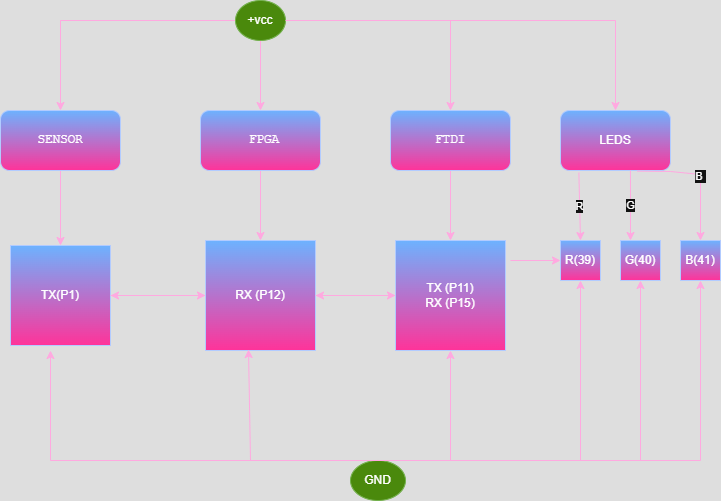

The diagram above was exported from draw.io. Its source (the exported page's mxGraphModel, read from the mxfile embedded in the PNG):
<mxGraphModel dx="1042" dy="534" grid="1" gridSize="10" guides="1" tooltips="1" connect="1" arrows="1" fold="1" page="1" pageScale="1" pageWidth="900" pageHeight="1600" math="0" shadow="0">
  <root>
    <mxCell id="0" />
    <mxCell id="1" parent="0" />
    <mxCell id="uWTgiIf8uEAhh20c6QKl-4" value="" style="edgeStyle=orthogonalEdgeStyle;rounded=0;orthogonalLoop=1;jettySize=auto;html=1;entryX=0.5;entryY=0;entryDx=0;entryDy=0;fillColor=#d80073;strokeColor=#A50040;" edge="1" parent="1" source="uWTgiIf8uEAhh20c6QKl-2" target="uWTgiIf8uEAhh20c6QKl-5">
      <mxGeometry relative="1" as="geometry">
        <Array as="points">
          <mxPoint x="250" y="60" />
        </Array>
      </mxGeometry>
    </mxCell>
    <mxCell id="uWTgiIf8uEAhh20c6QKl-7" value="" style="edgeStyle=orthogonalEdgeStyle;rounded=0;orthogonalLoop=1;jettySize=auto;html=1;fillColor=#d80073;strokeColor=#A50040;" edge="1" parent="1" source="uWTgiIf8uEAhh20c6QKl-2" target="uWTgiIf8uEAhh20c6QKl-3">
      <mxGeometry relative="1" as="geometry" />
    </mxCell>
    <mxCell id="uWTgiIf8uEAhh20c6QKl-2" value="+vcc" style="ellipse;whiteSpace=wrap;html=1;fillColor=#60a917;fontColor=light-dark(#FFFFFF,#FFFFFF);strokeColor=#2D7600;" vertex="1" parent="1">
      <mxGeometry x="425" y="40" width="50" height="40" as="geometry" />
    </mxCell>
    <mxCell id="uWTgiIf8uEAhh20c6QKl-50" value="" style="edgeStyle=orthogonalEdgeStyle;rounded=0;orthogonalLoop=1;jettySize=auto;html=1;fillColor=#d80073;strokeColor=#A50040;" edge="1" parent="1" source="uWTgiIf8uEAhh20c6QKl-3" target="uWTgiIf8uEAhh20c6QKl-29">
      <mxGeometry relative="1" as="geometry" />
    </mxCell>
    <mxCell id="uWTgiIf8uEAhh20c6QKl-3" value="&lt;span style=&quot;font-family: Menlo, &amp;quot;Roboto Mono&amp;quot;, &amp;quot;Courier New&amp;quot;, Courier, monospace, Inter, sans-serif; font-size: 12.573px; text-align: start; background-color: transparent; color: light-dark(rgb(0, 0, 0), rgb(255, 255, 255));&quot;&gt;&amp;nbsp;FPGA&lt;/span&gt;" style="rounded=1;whiteSpace=wrap;html=1;fillColor=#0050ef;fontColor=#ffffff;strokeColor=#001DBC;gradientColor=light-dark(#000000,#FF3399);" vertex="1" parent="1">
      <mxGeometry x="390" y="150" width="120" height="60" as="geometry" />
    </mxCell>
    <mxCell id="uWTgiIf8uEAhh20c6QKl-49" value="" style="edgeStyle=orthogonalEdgeStyle;rounded=0;orthogonalLoop=1;jettySize=auto;html=1;fillColor=#d80073;strokeColor=#A50040;" edge="1" parent="1" source="uWTgiIf8uEAhh20c6QKl-5" target="uWTgiIf8uEAhh20c6QKl-28">
      <mxGeometry relative="1" as="geometry" />
    </mxCell>
    <mxCell id="uWTgiIf8uEAhh20c6QKl-5" value="&lt;span style=&quot;font-family: Menlo, &amp;quot;Roboto Mono&amp;quot;, &amp;quot;Courier New&amp;quot;, Courier, monospace, Inter, sans-serif; font-size: 12.573px; text-align: start; background-color: transparent;&quot;&gt;SENSOR&lt;/span&gt;" style="rounded=1;whiteSpace=wrap;html=1;fillColor=#0050ef;fontColor=light-dark(#FFFFFF,#FFFFFF);strokeColor=#001DBC;gradientColor=light-dark(#000000,#FF3399);" vertex="1" parent="1">
      <mxGeometry x="190" y="150" width="120" height="60" as="geometry" />
    </mxCell>
    <mxCell id="uWTgiIf8uEAhh20c6QKl-53" value="" style="edgeStyle=orthogonalEdgeStyle;rounded=0;orthogonalLoop=1;jettySize=auto;html=1;fillColor=#d80073;strokeColor=#A50040;" edge="1" parent="1" source="uWTgiIf8uEAhh20c6QKl-8" target="uWTgiIf8uEAhh20c6QKl-30">
      <mxGeometry relative="1" as="geometry" />
    </mxCell>
    <mxCell id="uWTgiIf8uEAhh20c6QKl-8" value="&lt;span style=&quot;font-family: Menlo, &amp;quot;Roboto Mono&amp;quot;, &amp;quot;Courier New&amp;quot;, Courier, monospace, Inter, sans-serif; font-size: 12.573px; text-align: start; background-color: transparent; color: light-dark(rgb(0, 0, 0), rgb(255, 255, 255));&quot;&gt;&amp;nbsp;FTDI&amp;nbsp;&lt;/span&gt;" style="rounded=1;whiteSpace=wrap;html=1;fillColor=#0050ef;fontColor=#ffffff;strokeColor=#001DBC;gradientColor=light-dark(#000000,#FF3399);" vertex="1" parent="1">
      <mxGeometry x="580" y="150" width="120" height="60" as="geometry" />
    </mxCell>
    <mxCell id="uWTgiIf8uEAhh20c6QKl-11" value="" style="endArrow=classic;html=1;rounded=0;entryX=0.5;entryY=0;entryDx=0;entryDy=0;fillColor=#d80073;strokeColor=#A50040;" edge="1" parent="1" target="uWTgiIf8uEAhh20c6QKl-8">
      <mxGeometry width="50" height="50" relative="1" as="geometry">
        <mxPoint x="480" y="60" as="sourcePoint" />
        <mxPoint x="480" y="250" as="targetPoint" />
        <Array as="points">
          <mxPoint x="640" y="60" />
        </Array>
      </mxGeometry>
    </mxCell>
    <mxCell id="uWTgiIf8uEAhh20c6QKl-13" value="LEDS" style="rounded=1;whiteSpace=wrap;html=1;fillColor=#0050ef;fontColor=light-dark(#FFFFFF,#FFFFFF);strokeColor=#001DBC;gradientColor=light-dark(#000000,#FF3399);" vertex="1" parent="1">
      <mxGeometry x="750" y="150" width="110" height="60" as="geometry" />
    </mxCell>
    <mxCell id="uWTgiIf8uEAhh20c6QKl-27" value="" style="endArrow=classic;html=1;rounded=0;exitX=1;exitY=0.5;exitDx=0;exitDy=0;entryX=0.5;entryY=0;entryDx=0;entryDy=0;fillColor=#d80073;strokeColor=#A50040;" edge="1" parent="1" source="uWTgiIf8uEAhh20c6QKl-2" target="uWTgiIf8uEAhh20c6QKl-13">
      <mxGeometry width="50" height="50" relative="1" as="geometry">
        <mxPoint x="430" y="300" as="sourcePoint" />
        <mxPoint x="480" y="250" as="targetPoint" />
        <Array as="points">
          <mxPoint x="805" y="60" />
        </Array>
      </mxGeometry>
    </mxCell>
    <mxCell id="uWTgiIf8uEAhh20c6QKl-28" value="TX(P1)" style="whiteSpace=wrap;html=1;aspect=fixed;fillColor=#0050ef;fontColor=light-dark(#FFFFFF,#FFFFFF);strokeColor=#001DBC;gradientColor=light-dark(#000000,#FF3399);" vertex="1" parent="1">
      <mxGeometry x="200" y="285" width="100" height="100" as="geometry" />
    </mxCell>
    <mxCell id="uWTgiIf8uEAhh20c6QKl-47" value="" style="edgeStyle=orthogonalEdgeStyle;rounded=0;orthogonalLoop=1;jettySize=auto;html=1;fillColor=#d80073;strokeColor=#A50040;" edge="1" parent="1" source="uWTgiIf8uEAhh20c6QKl-29" target="uWTgiIf8uEAhh20c6QKl-28">
      <mxGeometry relative="1" as="geometry" />
    </mxCell>
    <mxCell id="uWTgiIf8uEAhh20c6QKl-29" value="RX (P12)" style="whiteSpace=wrap;html=1;aspect=fixed;fillColor=#0050ef;fontColor=light-dark(#FFFFFF,#FFFFFF);strokeColor=#001DBC;gradientColor=light-dark(#000000,#FF3399);" vertex="1" parent="1">
      <mxGeometry x="395" y="280" width="110" height="110" as="geometry" />
    </mxCell>
    <mxCell id="uWTgiIf8uEAhh20c6QKl-51" value="" style="edgeStyle=orthogonalEdgeStyle;rounded=0;orthogonalLoop=1;jettySize=auto;html=1;fillColor=#d80073;strokeColor=#A50040;" edge="1" parent="1" source="uWTgiIf8uEAhh20c6QKl-30" target="uWTgiIf8uEAhh20c6QKl-29">
      <mxGeometry relative="1" as="geometry" />
    </mxCell>
    <mxCell id="uWTgiIf8uEAhh20c6QKl-30" value="TX (P11)&lt;div&gt;RX (P15)&lt;/div&gt;" style="whiteSpace=wrap;html=1;aspect=fixed;fillColor=#0050ef;fontColor=light-dark(#FFFFFF,#FFFFFF);strokeColor=#001DBC;gradientColor=light-dark(#000000,#FF3399);" vertex="1" parent="1">
      <mxGeometry x="585" y="280" width="110" height="110" as="geometry" />
    </mxCell>
    <mxCell id="uWTgiIf8uEAhh20c6QKl-31" value="R(39)" style="whiteSpace=wrap;html=1;aspect=fixed;fillColor=#0050ef;fontColor=light-dark(#FFFFFF,#FFFFFF);strokeColor=#001DBC;gradientColor=light-dark(#000000,#FF3399);" vertex="1" parent="1">
      <mxGeometry x="750" y="280" width="40" height="40" as="geometry" />
    </mxCell>
    <mxCell id="uWTgiIf8uEAhh20c6QKl-32" value="G(40)" style="whiteSpace=wrap;html=1;aspect=fixed;fillColor=#0050ef;fontColor=light-dark(#FFFFFF,#FFFFFF);strokeColor=#001DBC;gradientColor=light-dark(#000000,#FF3399);" vertex="1" parent="1">
      <mxGeometry x="810" y="280" width="40" height="40" as="geometry" />
    </mxCell>
    <mxCell id="uWTgiIf8uEAhh20c6QKl-43" value="R" style="endArrow=classic;html=1;rounded=0;entryX=0.5;entryY=0;entryDx=0;entryDy=0;exitX=0.167;exitY=1.037;exitDx=0;exitDy=0;exitPerimeter=0;fillColor=#d80073;strokeColor=#A50040;" edge="1" parent="1" source="uWTgiIf8uEAhh20c6QKl-13" target="uWTgiIf8uEAhh20c6QKl-31">
      <mxGeometry width="50" height="50" relative="1" as="geometry">
        <mxPoint x="590" y="230" as="sourcePoint" />
        <mxPoint x="768" y="270" as="targetPoint" />
      </mxGeometry>
    </mxCell>
    <mxCell id="uWTgiIf8uEAhh20c6QKl-33" value="B(41)" style="whiteSpace=wrap;html=1;aspect=fixed;fillColor=#0050ef;fontColor=light-dark(#FFFFFF,#FFFFFF);strokeColor=#001DBC;gradientColor=light-dark(#000000,#FF3399);" vertex="1" parent="1">
      <mxGeometry x="870" y="280" width="40" height="40" as="geometry" />
    </mxCell>
    <mxCell id="uWTgiIf8uEAhh20c6QKl-42" value="B&amp;nbsp;" style="endArrow=classic;html=1;rounded=0;entryX=0.5;entryY=0;entryDx=0;entryDy=0;exitX=0.698;exitY=1.01;exitDx=0;exitDy=0;exitPerimeter=0;fillColor=#d80073;strokeColor=#A50040;" edge="1" parent="1" source="uWTgiIf8uEAhh20c6QKl-13" target="uWTgiIf8uEAhh20c6QKl-33">
      <mxGeometry width="50" height="50" relative="1" as="geometry">
        <mxPoint x="930" y="230" as="sourcePoint" />
        <mxPoint x="880" y="280" as="targetPoint" />
        <Array as="points">
          <mxPoint x="860" y="211" />
          <mxPoint x="890" y="214" />
        </Array>
      </mxGeometry>
    </mxCell>
    <mxCell id="uWTgiIf8uEAhh20c6QKl-45" value="G" style="endArrow=classic;html=1;rounded=0;exitX=0.636;exitY=1;exitDx=0;exitDy=0;entryX=0.25;entryY=0;entryDx=0;entryDy=0;exitPerimeter=0;fillColor=#d80073;strokeColor=#A50040;" edge="1" parent="1" source="uWTgiIf8uEAhh20c6QKl-13" target="uWTgiIf8uEAhh20c6QKl-32">
      <mxGeometry width="50" height="50" relative="1" as="geometry">
        <mxPoint x="820" y="220" as="sourcePoint" />
        <mxPoint x="540" y="280" as="targetPoint" />
      </mxGeometry>
    </mxCell>
    <mxCell id="uWTgiIf8uEAhh20c6QKl-48" value="" style="endArrow=classic;html=1;rounded=0;exitX=1;exitY=0.5;exitDx=0;exitDy=0;entryX=0;entryY=0.5;entryDx=0;entryDy=0;fillColor=#d80073;strokeColor=#A50040;" edge="1" parent="1" source="uWTgiIf8uEAhh20c6QKl-28" target="uWTgiIf8uEAhh20c6QKl-29">
      <mxGeometry width="50" height="50" relative="1" as="geometry">
        <mxPoint x="540" y="280" as="sourcePoint" />
        <mxPoint x="590" y="230" as="targetPoint" />
      </mxGeometry>
    </mxCell>
    <mxCell id="uWTgiIf8uEAhh20c6QKl-52" value="" style="endArrow=classic;html=1;rounded=0;exitX=1;exitY=0.5;exitDx=0;exitDy=0;entryX=0;entryY=0.5;entryDx=0;entryDy=0;fillColor=#d80073;strokeColor=#A50040;" edge="1" parent="1" source="uWTgiIf8uEAhh20c6QKl-29" target="uWTgiIf8uEAhh20c6QKl-30">
      <mxGeometry width="50" height="50" relative="1" as="geometry">
        <mxPoint x="540" y="280" as="sourcePoint" />
        <mxPoint x="590" y="230" as="targetPoint" />
      </mxGeometry>
    </mxCell>
    <mxCell id="uWTgiIf8uEAhh20c6QKl-54" value="" style="endArrow=classic;html=1;rounded=0;entryX=0;entryY=0.5;entryDx=0;entryDy=0;fillColor=#d80073;strokeColor=#A50040;" edge="1" parent="1" target="uWTgiIf8uEAhh20c6QKl-31">
      <mxGeometry width="50" height="50" relative="1" as="geometry">
        <mxPoint x="700" y="300" as="sourcePoint" />
        <mxPoint x="590" y="230" as="targetPoint" />
      </mxGeometry>
    </mxCell>
    <mxCell id="uWTgiIf8uEAhh20c6QKl-55" value="GND" style="ellipse;whiteSpace=wrap;html=1;fillColor=#60a917;fontColor=light-dark(#FFFFFF,#FFFFFF);strokeColor=#2D7600;" vertex="1" parent="1">
      <mxGeometry x="540" y="500" width="55" height="40" as="geometry" />
    </mxCell>
    <mxCell id="uWTgiIf8uEAhh20c6QKl-56" value="" style="endArrow=classic;html=1;rounded=0;exitX=0.5;exitY=0;exitDx=0;exitDy=0;fillColor=#d80073;strokeColor=#A50040;" edge="1" parent="1" source="uWTgiIf8uEAhh20c6QKl-55">
      <mxGeometry width="50" height="50" relative="1" as="geometry">
        <mxPoint x="540" y="480" as="sourcePoint" />
        <mxPoint x="240" y="390" as="targetPoint" />
        <Array as="points">
          <mxPoint x="240" y="500" />
        </Array>
      </mxGeometry>
    </mxCell>
    <mxCell id="uWTgiIf8uEAhh20c6QKl-62" value="" style="endArrow=classic;html=1;rounded=0;entryX=0.391;entryY=0.991;entryDx=0;entryDy=0;entryPerimeter=0;fillColor=#d80073;strokeColor=#A50040;" edge="1" parent="1" target="uWTgiIf8uEAhh20c6QKl-29">
      <mxGeometry width="50" height="50" relative="1" as="geometry">
        <mxPoint x="570" y="500" as="sourcePoint" />
        <mxPoint x="590" y="430" as="targetPoint" />
        <Array as="points">
          <mxPoint x="440" y="500" />
        </Array>
      </mxGeometry>
    </mxCell>
    <mxCell id="uWTgiIf8uEAhh20c6QKl-63" value="" style="endArrow=classic;html=1;rounded=0;exitX=0.5;exitY=0;exitDx=0;exitDy=0;entryX=0.5;entryY=1;entryDx=0;entryDy=0;fillColor=#d80073;strokeColor=#A50040;" edge="1" parent="1" source="uWTgiIf8uEAhh20c6QKl-55" target="uWTgiIf8uEAhh20c6QKl-30">
      <mxGeometry width="50" height="50" relative="1" as="geometry">
        <mxPoint x="540" y="380" as="sourcePoint" />
        <mxPoint x="590" y="330" as="targetPoint" />
        <Array as="points">
          <mxPoint x="640" y="500" />
        </Array>
      </mxGeometry>
    </mxCell>
    <mxCell id="uWTgiIf8uEAhh20c6QKl-64" value="" style="endArrow=classic;html=1;rounded=0;exitX=0.5;exitY=0;exitDx=0;exitDy=0;entryX=0.5;entryY=1;entryDx=0;entryDy=0;fillColor=#d80073;strokeColor=#A50040;" edge="1" parent="1" source="uWTgiIf8uEAhh20c6QKl-55" target="uWTgiIf8uEAhh20c6QKl-31">
      <mxGeometry width="50" height="50" relative="1" as="geometry">
        <mxPoint x="570" y="490" as="sourcePoint" />
        <mxPoint x="590" y="430" as="targetPoint" />
        <Array as="points">
          <mxPoint x="770" y="500" />
        </Array>
      </mxGeometry>
    </mxCell>
    <mxCell id="uWTgiIf8uEAhh20c6QKl-65" value="" style="endArrow=classic;html=1;rounded=0;exitX=0.5;exitY=0;exitDx=0;exitDy=0;entryX=0.5;entryY=1;entryDx=0;entryDy=0;fillColor=#d80073;strokeColor=#A50040;" edge="1" parent="1" source="uWTgiIf8uEAhh20c6QKl-55" target="uWTgiIf8uEAhh20c6QKl-32">
      <mxGeometry width="50" height="50" relative="1" as="geometry">
        <mxPoint x="540" y="480" as="sourcePoint" />
        <mxPoint x="590" y="430" as="targetPoint" />
        <Array as="points">
          <mxPoint x="830" y="500" />
        </Array>
      </mxGeometry>
    </mxCell>
    <mxCell id="uWTgiIf8uEAhh20c6QKl-66" value="" style="endArrow=classic;html=1;rounded=0;exitX=0.5;exitY=0;exitDx=0;exitDy=0;entryX=0.5;entryY=1;entryDx=0;entryDy=0;fillColor=#d80073;strokeColor=#A50040;" edge="1" parent="1" source="uWTgiIf8uEAhh20c6QKl-55" target="uWTgiIf8uEAhh20c6QKl-33">
      <mxGeometry width="50" height="50" relative="1" as="geometry">
        <mxPoint x="540" y="480" as="sourcePoint" />
        <mxPoint x="590" y="430" as="targetPoint" />
        <Array as="points">
          <mxPoint x="890" y="500" />
        </Array>
      </mxGeometry>
    </mxCell>
  </root>
</mxGraphModel>